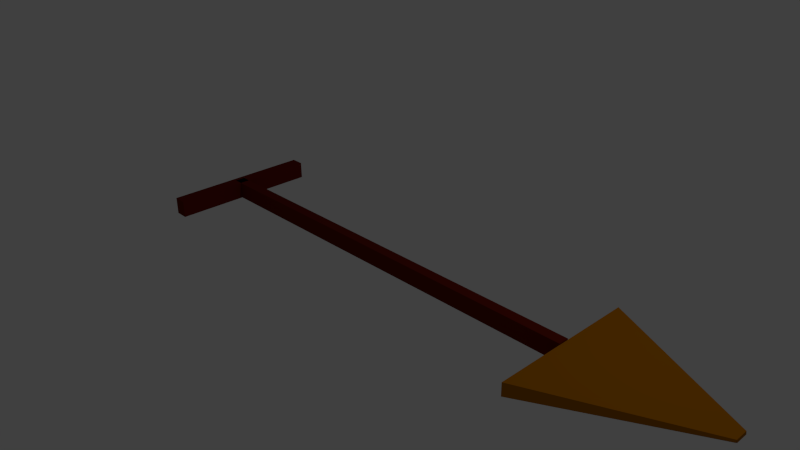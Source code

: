# Source: arrow1.blend  (saved by Blender 2.73.0; exported with 4.5.12 LTS)
import bpy
from mathutils import Matrix  # noqa: F401  (used for matrix-valued properties, if any)

bpy.ops.wm.read_factory_settings(use_empty=True)
scene = bpy.context.scene
scene.name = 'Scene'

# ---- collections
col_collection_1 = bpy.data.collections.new('Collection 1'); scene.collection.children.link(col_collection_1)

# ---- materials (node trees are filled in below, after node groups)
mat_material_002 = bpy.data.materials.new('Material.002')
mat_material_002.alpha_threshold = 0.0
mat_material_002.use_transparent_shadow = False
mat_material_002.diffuse_color = (0.4292, 0.1452, 0.0, 1.0)
mat_material_002.roughness = 0.5
mat_material_001 = bpy.data.materials.new('Material.001')
mat_material_001.alpha_threshold = 0.0
mat_material_001.use_transparent_shadow = False
mat_material_001.diffuse_color = (0.1376, 0.009221, 0.002497, 1.0)
mat_material_001.roughness = 0.5
mat_material_001.line_color = (0.0, 0.0, 0.0, 1.0)

# ---- material node trees

# ---- world
world_world = bpy.data.worlds.new('World'); scene.world = world_world
world_world.color = (0.05088, 0.05088, 0.05088)
world_world.use_sun_shadow = False
world_world.sun_shadow_jitter_overblur = 0.0
world_world.cycles.sampling_method = 'MANUAL'
world_world.cycles.sample_map_resolution = 256

# ---- cameras
cam_camera = bpy.data.cameras.new('Camera')
cam_camera.clip_end = 100.0
cam_camera.lens = 35.0
cam_camera.sensor_width = 32.0
cam_camera.sensor_height = 18.0
cam_camera.ortho_scale = 7.314
cam_camera.dof.focus_distance = 0.0
cam_camera.dof.aperture_fstop = 128.0

# ---- lights
light_lamp = bpy.data.lights.new('Lamp', 'POINT')
light_lamp.transmission_factor = 0.0
light_lamp.cutoff_distance = 30.0
light_lamp.energy = 100.0
light_lamp.shadow_buffer_clip_start = 1.001
light_lamp.shadow_soft_size = 0.1
light_lamp.shadow_maximum_resolution = 0.006
light_lamp.use_absolute_resolution = True
light_lamp.cycles.use_multiple_importance_sampling = False

# ---- meshes
me_plane = bpy.data.meshes.new('Plane')
me_plane.from_pydata([(-1.0, -1.0, 0.0), (1.0, -0.08802, 0.09653), (-1.0, 1.0, 0.0), (1.0, 0.08802, 0.09653)], [], [(0, 1, 3, 2)])
me_plane.materials.append(mat_material_002)
me_plane.use_remesh_preserve_volume = False
me_plane.use_remesh_preserve_attributes = False
me_plane.use_mirror_vertex_groups = False
me_plane.update()
me_cube = bpy.data.meshes.new('Cube')
me_cube.from_pydata([(1.0, 1.0, -1.0), (1.0, -1.0, -1.0), (-1.0, -1.0, -1.0), (-1.0, 1.0, -1.0), (1.0, 1.0, 1.0), (1.0, -1.0, 1.0), (-1.0, -1.0, 1.0), (-1.0, 1.0, 1.0)], [], [(0, 1, 2, 3), (4, 7, 6, 5), (0, 4, 5, 1), (1, 5, 6, 2), (2, 6, 7, 3), (4, 0, 3, 7)])
me_cube.materials.append(mat_material_001)
me_cube.materials.append(mat_material_002)
me_cube.use_remesh_preserve_volume = False
me_cube.use_remesh_preserve_attributes = False
me_cube.use_mirror_vertex_groups = False
me_cube.update()
me_cube_001 = bpy.data.meshes.new('Cube.001')
me_cube_001.from_pydata([(1.0, 1.0, -1.0), (1.0, -1.0, -1.0), (-1.0, -1.0, -1.0), (-1.0, 1.0, -1.0), (1.0, 1.0, 1.0), (1.0, -1.0, 1.0), (-1.0, -1.0, 1.0), (-1.0, 1.0, 1.0)], [], [(0, 1, 2, 3), (4, 7, 6, 5), (0, 4, 5, 1), (1, 5, 6, 2), (2, 6, 7, 3), (4, 0, 3, 7)])
me_cube_001.materials.append(mat_material_001)
me_cube_001.use_remesh_preserve_volume = False
me_cube_001.use_remesh_preserve_attributes = False
me_cube_001.use_mirror_vertex_groups = False
me_cube_001.update()
me_plane_001 = bpy.data.meshes.new('Plane.001')
me_plane_001.from_pydata([(-1.0, -1.0, 0.0), (1.0, -0.08802, -0.04189), (-1.0, 1.0, 0.0), (1.0, 0.08802, -0.04189), (1.005, -0.08802, -0.07814), (1.005, 0.08802, -0.07814), (-1.0, 1.0, -0.1708), (1.0, 0.08802, -0.06876), (-1.0, -1.0, 0.0), (1.0, -0.08802, -0.04189), (-1.0, -1.0, -0.1737), (1.0, -0.08802, -0.07606)], [], [(0, 1, 3, 2), (3, 1, 4, 5), (2, 3, 7, 6), (1, 0, 8, 9), (9, 8, 10, 11), (6, 10, 8, 2)])
me_plane_001.materials.append(mat_material_002)
me_plane_001.use_remesh_preserve_volume = False
me_plane_001.use_remesh_preserve_attributes = False
me_plane_001.use_mirror_vertex_groups = False
me_plane_001.update()

# ---- objects
ob_plane = bpy.data.objects.new('Plane', me_plane)
ob_cube = bpy.data.objects.new('Cube', me_cube)
ob_lamp = bpy.data.objects.new('Lamp', light_lamp)
ob_camera = bpy.data.objects.new('Camera', cam_camera)
ob_cube_001 = bpy.data.objects.new('Cube.001', me_cube_001)
ob_plane_001 = bpy.data.objects.new('Plane.001', me_plane_001)

# ---- transforms, parenting, visibility, modifiers, constraints
ob_plane.location = (4.016, 0.0, -0.06894)
ob_plane.lineart.crease_threshold = 0.0
ob_cube.location = (0.0, 0.0, 0.0)
ob_cube.scale = (3.014, -0.07074, 0.1184)
ob_cube.lock_rotations_4d = False
ob_cube.empty_display_type = 'ARROWS'
ob_cube.lineart.crease_threshold = 0.0
ob_lamp.location = (4.076, 1.005, 5.904)
ob_lamp.rotation_euler = (0.6503, 0.05522, 1.866)
ob_lamp.lock_rotations_4d = False
ob_lamp.empty_display_type = 'ARROWS'
ob_lamp.color = (0.0, 0.0, 0.0, 0.0)
ob_lamp.lineart.crease_threshold = 0.0
ob_camera.location = (7.481, -6.508, 5.344)
ob_camera.rotation_euler = (1.109, 0.01082, 0.8149)
ob_camera.lock_rotations_4d = False
ob_camera.empty_display_type = 'ARROWS'
ob_camera.color = (0.0, 0.0, 0.0, 0.0)
ob_camera.display_type = 'WIRE'
ob_camera.lineart.crease_threshold = 0.0
ob_cube_001.location = (-2.981, 0.0, 0.0)
ob_cube_001.rotation_euler = (0.0, -0.0, -1.584)
ob_cube_001.scale = (1.043, -0.09481, 0.1184)
ob_cube_001.lock_rotations_4d = False
ob_cube_001.empty_display_type = 'ARROWS'
ob_cube_001.lineart.crease_threshold = 0.0
ob_plane_001.location = (4.016, 0.0, 0.1053)
ob_plane_001.lineart.crease_threshold = 0.0

# ---- collection membership
col_collection_1.objects.link(ob_plane)
col_collection_1.objects.link(ob_cube)
col_collection_1.objects.link(ob_lamp)
col_collection_1.objects.link(ob_camera)
col_collection_1.objects.link(ob_cube_001)
col_collection_1.objects.link(ob_plane_001)

# ---- scene / render settings (as saved in the file)
scene.camera = ob_camera
scene.frame_start = 1; scene.frame_end = 250; scene.frame_set(1)
scene.render.engine = 'BLENDER_EEVEE_NEXT'
scene.render.resolution_percentage = 50
scene.render.dither_intensity = 0.0
scene.cycles.use_denoising = False
scene.cycles.samples = 10
scene.cycles.sampling_pattern = 'TABULATED_SOBOL'
scene.cycles.light_sampling_threshold = 0.0
scene.cycles.use_adaptive_sampling = False
scene.cycles.use_light_tree = False
scene.cycles.blur_glossy = 0.0
scene.cycles.pixel_filter_type = 'GAUSSIAN'
scene.cycles.sample_clamp_indirect = 0.0
scene.view_settings.view_transform = 'Standard'
bpy.context.view_layer.update()
